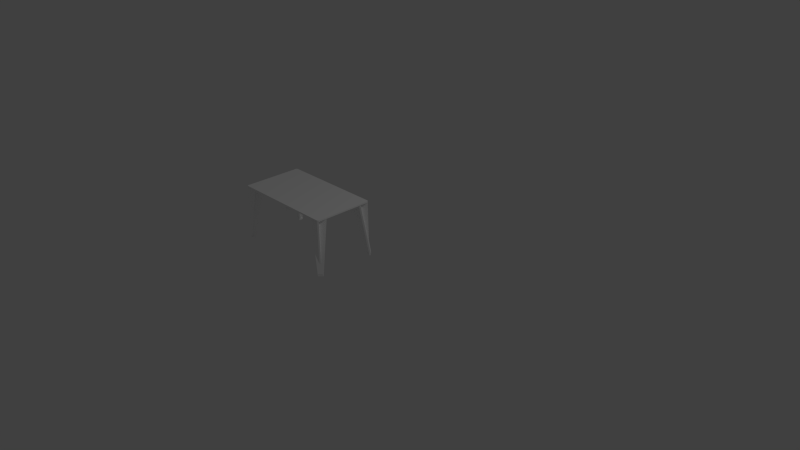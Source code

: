 # Source: furniture.blend  (saved by Blender 2.73.0; exported with 4.5.12 LTS)
import bpy
from mathutils import Matrix  # noqa: F401  (used for matrix-valued properties, if any)

bpy.ops.wm.read_factory_settings(use_empty=True)
scene = bpy.context.scene
scene.name = 'Scene'

# ---- collections
col_collection_1 = bpy.data.collections.new('Collection 1'); scene.collection.children.link(col_collection_1)

# ---- materials (node trees are filled in below, after node groups)
mat_material_001 = bpy.data.materials.new('Material.001')
mat_material_001.alpha_threshold = 0.0
mat_material_001.use_transparent_shadow = False
mat_material_001.diffuse_color = (1.0, 1.0, 1.0, 1.0)
mat_material_001.roughness = 0.5

# ---- node groups
ng_auto_smooth = bpy.data.node_groups.new('Auto Smooth', 'GeometryNodeTree')
_s = ng_auto_smooth.interface.new_socket(name='Geometry', in_out='OUTPUT', socket_type='NodeSocketGeometry')
_s = ng_auto_smooth.interface.new_socket(name='Geometry', in_out='INPUT', socket_type='NodeSocketGeometry')
_s = ng_auto_smooth.interface.new_socket(name='Angle', in_out='INPUT', socket_type='NodeSocketFloat')
_s.subtype = 'ANGLE'
_s.min_value = 0.0
_s.max_value = 3.142
ng_auto_smooth.is_modifier = True
_N = ng_auto_smooth.nodes; _L = ng_auto_smooth.links
n0 = _N.new('NodeGroupOutput'); n0.name = 'Group Output'; n0.location = (480, -100)
n1 = _N.new('NodeGroupInput'); n1.name = 'Group Input'; n1.location = (-420, -300)
n2 = _N.new('NodeGroupInput'); n2.name = 'Group Input.001'; n2.location = (-60, -100)
n3 = _N.new('GeometryNodeSetShadeSmooth'); n3.name = 'Set Shade Smooth'; n3.location = (120, -100)
n3.domain = 'EDGE'
n4 = _N.new('GeometryNodeSetShadeSmooth'); n4.name = 'Set Shade Smooth.001'; n4.location = (300, -100)
n5 = _N.new('GeometryNodeInputMeshEdgeAngle'); n5.name = 'Edge Angle'; n5.location = (-420, -220)
n6 = _N.new('GeometryNodeInputEdgeSmooth'); n6.name = 'Is Edge Smooth'; n6.location = (-60, -160)
n7 = _N.new('GeometryNodeInputShadeSmooth'); n7.name = 'Is Face Smooth'; n7.location = (-240, -340)
n8 = _N.new('FunctionNodeBooleanMath'); n8.name = 'Boolean Math'; n8.location = (-60, -220)
n9 = _N.new('FunctionNodeCompare'); n9.name = 'Compare'; n9.location = (-240, -180)
n9.operation = 'LESS_EQUAL'
_L.new(n5.outputs[0], n9.inputs[0])
_L.new(n4.outputs[0], n0.inputs[0])
_L.new(n1.outputs[1], n9.inputs[1])
_L.new(n9.outputs[0], n8.inputs[0])
_L.new(n7.outputs[0], n8.inputs[1])
_L.new(n2.outputs[0], n3.inputs[0])
_L.new(n6.outputs[0], n3.inputs[1])
_L.new(n3.outputs[0], n4.inputs[0])
_L.new(n8.outputs[0], n3.inputs[2])
n0.is_active_output = True

# ---- material node trees

# ---- world
world_world = bpy.data.worlds.new('World'); scene.world = world_world
world_world.color = (0.05088, 0.05088, 0.05088)
world_world.use_sun_shadow = False
world_world.sun_shadow_jitter_overblur = 0.0
world_world.cycles.sampling_method = 'MANUAL'
world_world.cycles.sample_map_resolution = 256

# ---- cameras
cam_camera = bpy.data.cameras.new('Camera')
cam_camera.clip_end = 100.0
cam_camera.lens = 35.0
cam_camera.sensor_width = 32.0
cam_camera.sensor_height = 18.0
cam_camera.ortho_scale = 7.314
cam_camera.dof.focus_distance = 0.0
cam_camera.dof.aperture_fstop = 128.0

# ---- lights
light_lamp = bpy.data.lights.new('Lamp', 'POINT')
light_lamp.transmission_factor = 0.0
light_lamp.cutoff_distance = 30.0
light_lamp.energy = 100.0
light_lamp.shadow_buffer_clip_start = 1.001
light_lamp.shadow_soft_size = 0.1
light_lamp.shadow_maximum_resolution = 0.006
light_lamp.use_absolute_resolution = True
light_lamp.cycles.use_multiple_importance_sampling = False

# ---- meshes
me_object_11 = bpy.data.meshes.new('object_11')
me_object_11.from_pydata([(-1.533, -0.05166, 0.0), (-1.519, -0.0658, 0.0), (-1.519, -0.0658, 0.02), (-1.533, -0.05166, 0.02), (-1.467, -0.07954, 0.0), (-1.467, -0.07954, 0.02), (-1.453, -0.06561, 0.0), (-1.453, -0.06561, 0.02), (-1.467, -0.01414, 0.0), (-1.467, -0.01414, 0.02), (-1.481, -3.469e-17, 0.0), (-1.481, -3.469e-17, 0.02), (-0.04797, -0.03383, 0.7337), (-0.8414, -0.8273, 0.7337), (-0.8282, -0.8404, 0.7337), (-0.03479, -0.04701, 0.7337), (-0.804, -0.7899, 0.6377), (-0.7908, -0.803, 0.6377), (-0.7994, -0.7852, 0.6336), (-0.7862, -0.7984, 0.6336), (-0.1738, -0.1597, 0.5867), (-0.1607, -0.1729, 0.5867), (-0.1686, -0.1545, 0.5804), (-0.1554, -0.1677, 0.5804), (-0.07965, -0.0655, 0.02), (-0.06647, -0.07868, 0.02), (-0.04797, -0.03383, 0.02), (-0.03479, -0.04701, 0.02), (-1.485, -0.03383, 0.7337), (-1.485, -0.03383, 0.02), (-1.498, -0.04701, 0.02), (-1.498, -0.04701, 0.7337), (-1.453, -0.0655, 0.02), (-1.466, -0.07868, 0.02), (-1.364, -0.1545, 0.5804), (-1.377, -0.1677, 0.5804), (-1.359, -0.1597, 0.5867), (-1.372, -0.1729, 0.5867), (-0.7335, -0.7852, 0.6336), (-0.7466, -0.7984, 0.6336), (-0.7288, -0.7899, 0.6377), (-0.742, -0.803, 0.6377), (-0.6914, -0.8273, 0.7337), (-0.7046, -0.8404, 0.7337), (-0.0001567, -0.8234, 0.02295), (-0.05181, -0.8751, 0.02295), (-0.0658, -0.8611, 0.02), (-0.01414, -0.8094, 0.02), (-0.1681, -0.8413, 0.7337), (-0.1821, -0.8273, 0.7307), (-0.03391, -0.7071, 0.7337), (-0.04789, -0.6931, 0.7307), (-1.533, -0.8234, 0.02295), (-1.499, -0.7071, 0.7337), (-1.485, -0.6931, 0.7307), (-1.519, -0.8094, 0.02), (-1.365, -0.8413, 0.7337), (-1.351, -0.8273, 0.7307), (-1.481, -0.8751, 0.02295), (-1.467, -0.8611, 0.02), (-1.485, -0.8414, 0.7337), (-0.6914, -0.04797, 0.7337), (-0.7046, -0.03479, 0.7337), (-1.498, -0.8282, 0.7337), (-0.7288, -0.08537, 0.6377), (-0.742, -0.07219, 0.6377), (-0.7335, -0.09002, 0.6336), (-0.7466, -0.07684, 0.6336), (-1.359, -0.7155, 0.5867), (-1.372, -0.7024, 0.5867), (-1.364, -0.7208, 0.5804), (-1.377, -0.7076, 0.5804), (-1.453, -0.8097, 0.02), (-1.466, -0.7965, 0.02), (-1.485, -0.8414, 0.02), (-1.498, -0.8282, 0.02), (-1.533, -0.8236, 0.0), (-1.481, -0.8752, 0.0), (-1.481, -0.8752, 0.02), (-1.533, -0.8236, 0.02), (-1.467, -0.8611, 0.0), (-1.467, -0.8611, 0.02), (-1.453, -0.8096, 0.0), (-1.453, -0.8096, 0.02), (-1.467, -0.7957, 0.0), (-1.467, -0.7957, 0.02), (-1.519, -0.8094, 0.0), (-1.519, -0.8094, 0.02), (-0.0001567, -0.05181, 0.02295), (-0.03391, -0.1681, 0.7337), (-0.04789, -0.1821, 0.7307), (-0.01414, -0.0658, 0.02), (-0.1681, -0.03391, 0.7337), (-0.1821, -0.04789, 0.7307), (-0.05181, -0.0001566, 0.02295), (-0.0658, -0.01414, 0.02), (-1.137e-16, -0.8236, 0.0), (-0.01414, -0.8094, 0.0), (-0.01414, -0.8094, 0.02), (-1.137e-16, -0.8236, 0.02), (-0.06561, -0.7957, 0.0), (-0.06561, -0.7957, 0.02), (-0.07954, -0.8096, 0.0), (-0.07954, -0.8096, 0.02), (-0.0658, -0.8611, 0.0), (-0.0658, -0.8611, 0.02), (-0.05166, -0.8752, 0.0), (-0.05166, -0.8752, 0.02), (-0.04797, -0.8414, 0.7337), (-0.04797, -0.8414, 0.02), (-0.03479, -0.8282, 0.02), (-0.03479, -0.8282, 0.7337), (-0.07965, -0.8097, 0.02), (-0.06647, -0.7965, 0.02), (-0.1686, -0.7208, 0.5804), (-0.1554, -0.7076, 0.5804), (-0.1738, -0.7155, 0.5867), (-0.1607, -0.7024, 0.5867), (-0.7994, -0.09002, 0.6336), (-0.7862, -0.07684, 0.6336), (-0.804, -0.08537, 0.6377), (-0.7908, -0.07219, 0.6377), (-0.8414, -0.04797, 0.7337), (-0.8282, -0.03479, 0.7337), (-1.533, -0.05181, 0.02295), (-1.481, -0.0001566, 0.02295), (-1.467, -0.01414, 0.02), (-1.519, -0.0658, 0.02), (-1.365, -0.03391, 0.7337), (-1.351, -0.04789, 0.7307), (-1.499, -0.1681, 0.7337), (-1.485, -0.1821, 0.7307), (-1.137e-16, -0.05166, 0.0), (-0.05166, -3.469e-17, 0.0), (-0.05166, -3.469e-17, 0.02), (-1.137e-16, -0.05166, 0.02), (-0.0658, -0.01414, 0.0), (-0.0658, -0.01414, 0.02), (-0.07954, -0.06561, 0.0), (-0.07954, -0.06561, 0.02), (-0.06561, -0.07954, 0.0), (-0.06561, -0.07954, 0.02), (-0.01414, -0.0658, 0.0), (-0.01414, -0.0658, 0.02), (-1.499, -0.04797, 0.7537), (-1.485, -0.03383, 0.7537), (-1.485, -0.03383, 0.7337), (-1.499, -0.04797, 0.7337), (-0.04797, -0.03383, 0.7537), (-0.04797, -0.03383, 0.7337), (-0.03383, -0.04797, 0.7537), (-0.03383, -0.04797, 0.7337), (-0.03383, -0.8273, 0.7537), (-0.03383, -0.8273, 0.7337), (-0.04797, -0.8414, 0.7537), (-0.04797, -0.8414, 0.7337), (-1.485, -0.8414, 0.7537), (-1.485, -0.8414, 0.7337), (-1.499, -0.8273, 0.7537), (-1.499, -0.8273, 0.7337)], [], [(0, 1, 2, 3), (1, 4, 5, 2), (4, 6, 7, 5), (6, 8, 9, 7), (8, 10, 11, 9), (10, 0, 3, 11), (6, 1, 8), (10, 8, 0), (4, 1, 6), (0, 8, 1), (7, 9, 2), (11, 3, 9), (5, 7, 2), (3, 2, 9), (12, 13, 14, 15), (13, 16, 17, 14), (16, 18, 19, 17), (18, 20, 21, 19), (20, 22, 23, 21), (22, 24, 25, 23), (24, 26, 27, 25), (26, 12, 15, 27), (13, 20, 18), (18, 16, 13), (13, 12, 20), (22, 26, 24), (20, 12, 22), (26, 22, 12), (14, 19, 21), (19, 14, 17), (14, 21, 15), (23, 25, 27), (21, 23, 15), (27, 15, 23), (28, 29, 30, 31), (29, 32, 33, 30), (32, 34, 35, 33), (34, 36, 37, 35), (36, 38, 39, 37), (38, 40, 41, 39), (40, 42, 43, 41), (42, 28, 31, 43), (34, 32, 29), (36, 34, 28), (29, 28, 34), (42, 38, 36), (38, 42, 40), (28, 42, 36), (35, 30, 33), (37, 31, 35), (30, 35, 31), (43, 37, 39), (39, 41, 43), (31, 37, 43), (44, 45, 46, 47), (45, 48, 49, 46), (48, 50, 51, 49), (50, 44, 47, 51), (44, 50, 48), (48, 45, 44), (47, 49, 51), (49, 47, 46), (52, 53, 54, 55), (53, 56, 57, 54), (56, 58, 59, 57), (58, 52, 55, 59), (56, 52, 58), (52, 56, 53), (57, 59, 55), (55, 54, 57), (60, 61, 62, 63), (61, 64, 65, 62), (64, 66, 67, 65), (66, 68, 69, 67), (68, 70, 71, 69), (70, 72, 73, 71), (72, 74, 75, 73), (74, 60, 63, 75), (61, 68, 66), (66, 64, 61), (61, 60, 68), (70, 74, 72), (68, 60, 70), (74, 70, 60), (62, 67, 69), (67, 62, 65), (62, 69, 63), (71, 73, 75), (69, 71, 63), (75, 63, 71), (76, 77, 78, 79), (77, 80, 81, 78), (80, 82, 83, 81), (82, 84, 85, 83), (84, 86, 87, 85), (86, 76, 79, 87), (82, 86, 84), (76, 86, 80), (82, 80, 86), (77, 76, 80), (83, 85, 87), (79, 81, 87), (83, 87, 81), (78, 81, 79), (88, 89, 90, 91), (89, 92, 93, 90), (92, 94, 95, 93), (94, 88, 91, 95), (92, 88, 94), (88, 92, 89), (93, 95, 91), (91, 90, 93), (96, 97, 98, 99), (97, 100, 101, 98), (100, 102, 103, 101), (102, 104, 105, 103), (104, 106, 107, 105), (106, 96, 99, 107), (102, 97, 104), (106, 104, 96), (100, 97, 102), (96, 104, 97), (103, 105, 98), (107, 99, 105), (101, 103, 98), (99, 98, 105), (108, 109, 110, 111), (109, 112, 113, 110), (112, 114, 115, 113), (114, 116, 117, 115), (116, 118, 119, 117), (118, 120, 121, 119), (120, 122, 123, 121), (122, 108, 111, 123), (114, 112, 109), (116, 114, 108), (109, 108, 114), (122, 118, 116), (118, 122, 120), (108, 122, 116), (115, 110, 113), (117, 111, 115), (110, 115, 111), (123, 117, 119), (119, 121, 123), (111, 117, 123), (124, 125, 126, 127), (125, 128, 129, 126), (128, 130, 131, 129), (130, 124, 127, 131), (124, 130, 128), (128, 125, 124), (127, 129, 131), (129, 127, 126), (132, 133, 134, 135), (133, 136, 137, 134), (136, 138, 139, 137), (138, 140, 141, 139), (140, 142, 143, 141), (142, 132, 135, 143), (138, 142, 140), (132, 142, 136), (138, 136, 142), (133, 132, 136), (139, 141, 143), (135, 137, 143), (139, 143, 137), (134, 137, 135), (144, 145, 146, 147), (145, 148, 149, 146), (148, 150, 151, 149), (150, 152, 153, 151), (152, 154, 155, 153), (154, 156, 157, 155), (156, 158, 159, 157), (158, 144, 147, 159), (156, 145, 144), (144, 158, 156), (156, 148, 145), (154, 150, 148), (150, 154, 152), (156, 154, 148), (157, 147, 146), (147, 157, 159), (157, 146, 149), (155, 149, 151), (151, 153, 155), (157, 149, 155)])
me_object_11.polygons.foreach_set('use_smooth', [True] * 188)
_k = set([(0, 1), (0, 3), (0, 10), (1, 2), (1, 4), (2, 3), (2, 5), (3, 11), (4, 5), (4, 6), (5, 7), (6, 7), (6, 8), (7, 9), (8, 9), (8, 10), (9, 11), (10, 11), (12, 13), (12, 15), (12, 26), (13, 14), (13, 16), (14, 15), (14, 17), (15, 27), (16, 17), (16, 18), (17, 19), (18, 19), (18, 20), (19, 21), (20, 21), (20, 22), (21, 23), (22, 23), (22, 24), (23, 25), (24, 25), (24, 26), (25, 27), (26, 27), (28, 29), (28, 31), (28, 42), (29, 30), (29, 32), (30, 31), (30, 33), (31, 43), (32, 33), (32, 34), (33, 35), (34, 35), (34, 36), (35, 37), (36, 37), (36, 38), (37, 39), (38, 39), (38, 40), (39, 41), (40, 41), (40, 42), (41, 43), (42, 43), (44, 45), (44, 47), (44, 50), (45, 46), (45, 48), (46, 47), (46, 49), (47, 51), (48, 49), (48, 50), (49, 51), (50, 51), (52, 53), (52, 55), (52, 58), (53, 54), (53, 56), (54, 55), (54, 57), (55, 59), (56, 57), (56, 58), (57, 59), (58, 59), (60, 61), (60, 63), (60, 74), (61, 62), (61, 64), (62, 63), (62, 65), (63, 75), (64, 65), (64, 66), (65, 67), (66, 67), (66, 68), (67, 69), (68, 69), (68, 70), (69, 71), (70, 71), (70, 72), (71, 73), (72, 73), (72, 74), (73, 75), (74, 75), (76, 77), (76, 79), (76, 86), (77, 78), (77, 80), (78, 79), (78, 81), (79, 87), (80, 81), (80, 82), (81, 83), (82, 83), (82, 84), (83, 85), (84, 85), (84, 86), (85, 87), (86, 87), (88, 89), (88, 91), (88, 94), (89, 90), (89, 92), (90, 91), (90, 93), (91, 95), (92, 93), (92, 94), (93, 95), (94, 95), (96, 97), (96, 99), (96, 106), (97, 98), (97, 100), (98, 99), (98, 101), (99, 107), (100, 101), (100, 102), (101, 103), (102, 103), (102, 104), (103, 105), (104, 105), (104, 106), (105, 107), (106, 107), (108, 109), (108, 111), (108, 122), (109, 110), (109, 112), (110, 111), (110, 113), (111, 123), (112, 113), (112, 114), (113, 115), (114, 115), (114, 116), (115, 117), (116, 117), (116, 118), (117, 119), (118, 119), (118, 120), (119, 121), (120, 121), (120, 122), (121, 123), (122, 123), (124, 125), (124, 127), (124, 130), (125, 126), (125, 128), (126, 127), (126, 129), (127, 131), (128, 129), (128, 130), (129, 131), (130, 131), (132, 133), (132, 135), (132, 142), (133, 134), (133, 136), (134, 135), (134, 137), (135, 143), (136, 137), (136, 138), (137, 139), (138, 139), (138, 140), (139, 141), (140, 141), (140, 142), (141, 143), (142, 143), (144, 145), (144, 147), (144, 158), (145, 146), (145, 148), (146, 147), (146, 149), (147, 159), (148, 149), (148, 150), (149, 151), (150, 151), (150, 152), (151, 153), (152, 153), (152, 154), (153, 155), (154, 155), (154, 156), (155, 157), (156, 157), (156, 158), (157, 159), (158, 159)])
me_object_11.attributes.new('sharp_edge', 'BOOLEAN', 'EDGE').data.foreach_set('value', [ (min(e.vertices), max(e.vertices)) in _k for e in me_object_11.edges])
_uv = me_object_11.uv_layers.new(name='UVMap')
_uv.uv.foreach_set('vector', [0.0, 0.0, 0.08358, 0.0, 0.08358, 0.5657, 0.0, 0.5657, 0.08358, 0.0, 0.3062, 0.0, 0.3062, 0.5657, 0.08358, 0.5657, 0.3062, 0.0, 0.3885, 0.0, 0.3885, 0.5657, 0.3062, 0.5657, 0.3885, 0.0, 0.6111, 0.0, 0.6111, 0.5657, 0.3885, 0.5657, 0.6111, 0.0, 0.6947, 0.0, 0.6947, 0.5657, 0.6111, 0.5657, 0.6947, 0.0, 1.0, 0.0, 1.0, 0.5657, 0.6947, 0.5657, 0.1115, 0.5657, 0.3053, 0.8686, 0.0, 0.8686, 0.0, 1.0, 0.0, 0.8686, 0.3053, 1.0, 0.1938, 0.5657, 0.3053, 0.8686, 0.1115, 0.5657, 0.3053, 1.0, 0.0, 0.8686, 0.3053, 0.8686, 0.1115, 1.0, 0.0, 0.6971, 0.3053, 0.6971, 0.0, 0.5657, 0.3053, 0.5657, 0.0, 0.6971, 0.1938, 1.0, 0.1115, 1.0, 0.3053, 0.6971, 0.3053, 0.5657, 0.3053, 0.6971, 0.0, 0.6971, 0.0, 0.0, 0.3272, 0.0, 0.3272, 0.5064, 0.0, 0.5064, 0.3272, 0.0, 0.3591, 0.0, 0.3591, 0.5064, 0.3272, 0.5064, 0.3591, 0.0, 0.3614, 0.0, 0.3614, 0.5064, 0.3591, 0.5064, 0.3614, 0.0, 0.6196, 0.0, 0.6196, 0.5064, 0.3614, 0.5064, 0.6196, 0.0, 0.6225, 0.0, 0.6225, 0.5064, 0.6196, 0.5064, 0.6225, 0.0, 0.7899, 0.0, 0.7899, 0.5064, 0.6225, 0.5064, 0.7899, 0.0, 0.834, 0.0, 0.834, 0.5064, 0.7899, 0.5064, 0.834, 0.0, 1.0, 0.0, 1.0, 0.5064, 0.834, 0.5064, 0.0, 0.5064, 0.2722, 0.6081, 0.01715, 0.5757, 0.01715, 0.5757, 0.01525, 0.5728, 0.0, 0.5064, 0.0, 0.5064, 0.3236, 0.5064, 0.2722, 0.6081, 0.2744, 0.6124, 0.3236, 1.0, 0.3107, 1.0, 0.2722, 0.6081, 0.3236, 0.5064, 0.2744, 0.6124, 0.3236, 1.0, 0.2744, 0.6124, 0.3236, 0.5064, 0.0, 1.0, 0.01715, 0.9308, 0.2722, 0.8983, 0.01715, 0.9308, 0.0, 1.0, 0.01525, 0.9336, 0.0, 1.0, 0.2722, 0.8983, 0.3236, 1.0, 0.2744, 0.894, 0.3107, 0.5064, 0.3236, 0.5064, 0.2722, 0.8983, 0.2744, 0.894, 0.3236, 1.0, 0.3236, 0.5064, 0.3236, 1.0, 0.2744, 0.894, 0.0, 0.0, 0.166, 0.0, 0.166, 0.5064, 0.0, 0.5064, 0.166, 0.0, 0.2101, 0.0, 0.2101, 0.5064, 0.166, 0.5064, 0.2101, 0.0, 0.3775, 0.0, 0.3775, 0.5064, 0.2101, 0.5064, 0.3775, 0.0, 0.3804, 0.0, 0.3804, 0.5064, 0.3775, 0.5064, 0.3804, 0.0, 0.6386, 0.0, 0.6386, 0.5064, 0.3804, 0.5064, 0.6386, 0.0, 0.6409, 0.0, 0.6409, 0.5064, 0.6386, 0.5064, 0.6409, 0.0, 0.6728, 0.0, 0.6728, 0.5064, 0.6409, 0.5064, 0.6728, 0.0, 1.0, 0.0, 1.0, 0.5064, 0.6728, 0.5064, 0.0492, 0.6124, 0.01292, 1.0, 9.554e-08, 1.0, 0.05133, 0.6081, 0.0492, 0.6124, 0.0, 0.5064, 9.554e-08, 1.0, 0.0, 0.5064, 0.0492, 0.6124, 0.3236, 0.5064, 0.3064, 0.5757, 0.05133, 0.6081, 0.3064, 0.5757, 0.3236, 0.5064, 0.3083, 0.5728, 0.0, 0.5064, 0.3236, 0.5064, 0.05133, 0.6081, 0.0492, 0.894, 9.554e-08, 0.5064, 0.01292, 0.5064, 0.05133, 0.8983, 0.0, 1.0, 0.0492, 0.894, 9.554e-08, 0.5064, 0.0492, 0.894, 0.0, 1.0, 0.3236, 1.0, 0.05133, 0.8983, 0.3064, 0.9308, 0.3064, 0.9308, 0.3083, 0.9336, 0.3236, 1.0, 0.0, 1.0, 0.05133, 0.8983, 0.3236, 1.0, 0.0, 0.0, 0.04285, 0.0, 0.04285, 0.5251, 0.0, 0.5251, 0.04285, 0.0, 0.4657, 0.0, 0.4657, 0.5251, 0.04285, 0.5251, 0.4657, 0.0, 0.5771, 0.0, 0.5771, 0.5251, 0.4657, 0.5251, 0.5771, 0.0, 1.0, 0.0, 1.0, 0.5251, 0.5771, 0.5251, 0.4229, 1.0, 0.0, 1.0, 0.009019, 0.5251, 0.009019, 0.5251, 0.4264, 0.8173, 0.4229, 1.0, 0.9965, 0.5251, 0.5827, 1.0, 0.5736, 0.5251, 0.5827, 1.0, 0.9965, 0.5251, 1.0, 0.7078, 0.0, 0.0, 0.4229, 0.0, 0.4229, 0.5251, 0.0, 0.5251, 0.4229, 0.0, 0.5343, 0.0, 0.5343, 0.5251, 0.4229, 0.5251, 0.5343, 0.0, 0.9571, 0.0, 0.9571, 0.5251, 0.5343, 0.5251, 0.9571, 0.0, 1.0, 0.0, 1.0, 0.5251, 0.9571, 0.5251, 0.4173, 0.5251, 0.003471, 1.0, 0.0, 0.8173, 0.003471, 1.0, 0.4173, 0.5251, 0.4264, 1.0, 0.991, 1.0, 0.5736, 0.7078, 0.5771, 0.5251, 0.5771, 0.5251, 1.0, 0.5251, 0.991, 1.0, 0.0, 0.0, 0.3272, 0.0, 0.3272, 0.5064, 0.0, 0.5064, 0.3272, 0.0, 0.3591, 0.0, 0.3591, 0.5064, 0.3272, 0.5064, 0.3591, 0.0, 0.3614, 0.0, 0.3614, 0.5064, 0.3591, 0.5064, 0.3614, 0.0, 0.6196, 0.0, 0.6196, 0.5064, 0.3614, 0.5064, 0.6196, 0.0, 0.6225, 0.0, 0.6225, 0.5064, 0.6196, 0.5064, 0.6225, 0.0, 0.7899, 0.0, 0.7899, 0.5064, 0.6225, 0.5064, 0.7899, 0.0, 0.834, 0.0, 0.834, 0.5064, 0.7899, 0.5064, 0.834, 0.0, 1.0, 0.0, 1.0, 0.5064, 0.834, 0.5064, 0.0, 0.5064, 0.2722, 0.6081, 0.01715, 0.5757, 0.01715, 0.5757, 0.01525, 0.5728, 0.0, 0.5064, 0.0, 0.5064, 0.3236, 0.5064, 0.2722, 0.6081, 0.2744, 0.6124, 0.3236, 1.0, 0.3107, 1.0, 0.2722, 0.6081, 0.3236, 0.5064, 0.2744, 0.6124, 0.3236, 1.0, 0.2744, 0.6124, 0.3236, 0.5064, 0.0, 1.0, 0.01715, 0.9308, 0.2722, 0.8983, 0.01715, 0.9308, 0.0, 1.0, 0.01525, 0.9336, 0.0, 1.0, 0.2722, 0.8983, 0.3236, 1.0, 0.2744, 0.894, 0.3107, 0.5064, 0.3236, 0.5064, 0.2722, 0.8983, 0.2744, 0.894, 0.3236, 1.0, 0.3236, 0.5064, 0.3236, 1.0, 0.2744, 0.894, 0.0, 0.0, 0.3053, 0.0, 0.3053, 0.5657, 0.0, 0.5657, 0.3053, 0.0, 0.3889, 0.0, 0.3889, 0.5657, 0.3053, 0.5657, 0.3889, 0.0, 0.6115, 0.0, 0.6115, 0.5657, 0.3889, 0.5657, 0.6115, 0.0, 0.6938, 0.0, 0.6938, 0.5657, 0.6115, 0.5657, 0.6938, 0.0, 0.9164, 0.0, 0.9164, 0.5657, 0.6938, 0.5657, 0.9164, 0.0, 1.0, 0.0, 1.0, 0.5657, 0.9164, 0.5657, 0.1938, 0.5657, 0.0, 0.8686, 0.1115, 0.5657, 1.443e-06, 1.0, 0.0, 0.8686, 0.3053, 0.8686, 0.1938, 0.5657, 0.3053, 0.8686, 0.0, 0.8686, 0.3053, 1.0, 1.443e-06, 1.0, 0.3053, 0.8686, 0.1938, 1.0, 0.1115, 1.0, 0.0, 0.6971, 1.443e-06, 0.5657, 0.3053, 0.6971, 0.0, 0.6971, 0.1938, 1.0, 0.0, 0.6971, 0.3053, 0.6971, 0.3053, 0.5657, 0.3053, 0.6971, 1.443e-06, 0.5657, 0.0, 0.0, 0.4229, 0.0, 0.4229, 0.5251, 0.0, 0.5251, 0.4229, 0.0, 0.5343, 0.0, 0.5343, 0.5251, 0.4229, 0.5251, 0.5343, 0.0, 0.9571, 0.0, 0.9571, 0.5251, 0.5343, 0.5251, 0.9571, 0.0, 1.0, 0.0, 1.0, 0.5251, 0.9571, 0.5251, 0.4173, 0.5251, 0.003471, 1.0, 0.0, 0.8173, 0.003471, 1.0, 0.4173, 0.5251, 0.4264, 1.0, 0.991, 1.0, 0.5736, 0.7078, 0.5771, 0.5251, 0.5771, 0.5251, 1.0, 0.5251, 0.991, 1.0, 0.0, 0.0, 0.08358, 0.0, 0.08358, 0.5657, 0.0, 0.5657, 0.08358, 0.0, 0.3062, 0.0, 0.3062, 0.5657, 0.08358, 0.5657, 0.3062, 0.0, 0.3885, 0.0, 0.3885, 0.5657, 0.3062, 0.5657, 0.3885, 0.0, 0.6111, 0.0, 0.6111, 0.5657, 0.3885, 0.5657, 0.6111, 0.0, 0.6947, 0.0, 0.6947, 0.5657, 0.6111, 0.5657, 0.6947, 0.0, 1.0, 0.0, 1.0, 0.5657, 0.6947, 0.5657, 0.1115, 0.5657, 0.3053, 0.8686, 0.0, 0.8686, 0.0, 1.0, 0.0, 0.8686, 0.3053, 1.0, 0.1938, 0.5657, 0.3053, 0.8686, 0.1115, 0.5657, 0.3053, 1.0, 0.0, 0.8686, 0.3053, 0.8686, 0.1115, 1.0, 0.0, 0.6971, 0.3053, 0.6971, 0.0, 0.5657, 0.3053, 0.5657, 0.0, 0.6971, 0.1938, 1.0, 0.1115, 1.0, 0.3053, 0.6971, 0.3053, 0.5657, 0.3053, 0.6971, 0.0, 0.6971, 0.0, 0.0, 0.166, 0.0, 0.166, 0.5064, 0.0, 0.5064, 0.166, 0.0, 0.2101, 0.0, 0.2101, 0.5064, 0.166, 0.5064, 0.2101, 0.0, 0.3775, 0.0, 0.3775, 0.5064, 0.2101, 0.5064, 0.3775, 0.0, 0.3804, 0.0, 0.3804, 0.5064, 0.3775, 0.5064, 0.3804, 0.0, 0.6386, 0.0, 0.6386, 0.5064, 0.3804, 0.5064, 0.6386, 0.0, 0.6409, 0.0, 0.6409, 0.5064, 0.6386, 0.5064, 0.6409, 0.0, 0.6728, 0.0, 0.6728, 0.5064, 0.6409, 0.5064, 0.6728, 0.0, 1.0, 0.0, 1.0, 0.5064, 0.6728, 0.5064, 0.0492, 0.6124, 0.01292, 1.0, 9.554e-08, 1.0, 0.05133, 0.6081, 0.0492, 0.6124, 0.0, 0.5064, 9.554e-08, 1.0, 0.0, 0.5064, 0.0492, 0.6124, 0.3236, 0.5064, 0.3064, 0.5757, 0.05133, 0.6081, 0.3064, 0.5757, 0.3236, 0.5064, 0.3083, 0.5728, 0.0, 0.5064, 0.3236, 0.5064, 0.05133, 0.6081, 0.0492, 0.894, 9.554e-08, 0.5064, 0.01292, 0.5064, 0.05133, 0.8983, 0.0, 1.0, 0.0492, 0.894, 9.554e-08, 0.5064, 0.0492, 0.894, 0.0, 1.0, 0.3236, 1.0, 0.05133, 0.8983, 0.3064, 0.9308, 0.3064, 0.9308, 0.3083, 0.9336, 0.3236, 1.0, 0.0, 1.0, 0.05133, 0.8983, 0.3236, 1.0, 0.0, 0.0, 0.04285, 0.0, 0.04285, 0.5251, 0.0, 0.5251, 0.04285, 0.0, 0.4657, 0.0, 0.4657, 0.5251, 0.04285, 0.5251, 0.4657, 0.0, 0.5771, 0.0, 0.5771, 0.5251, 0.4657, 0.5251, 0.5771, 0.0, 1.0, 0.0, 1.0, 0.5251, 0.5771, 0.5251, 0.4229, 1.0, 0.0, 1.0, 0.009019, 0.5251, 0.009019, 0.5251, 0.4264, 0.8173, 0.4229, 1.0, 0.9965, 0.5251, 0.5827, 1.0, 0.5736, 0.5251, 0.5827, 1.0, 0.9965, 0.5251, 1.0, 0.7078, 0.0, 0.0, 0.3053, 0.0, 0.3053, 0.5657, 0.0, 0.5657, 0.3053, 0.0, 0.3889, 0.0, 0.3889, 0.5657, 0.3053, 0.5657, 0.3889, 0.0, 0.6115, 0.0, 0.6115, 0.5657, 0.3889, 0.5657, 0.6115, 0.0, 0.6938, 0.0, 0.6938, 0.5657, 0.6115, 0.5657, 0.6938, 0.0, 0.9164, 0.0, 0.9164, 0.5657, 0.6938, 0.5657, 0.9164, 0.0, 1.0, 0.0, 1.0, 0.5657, 0.9164, 0.5657, 0.1938, 0.5657, 0.0, 0.8686, 0.1115, 0.5657, 1.443e-06, 1.0, 0.0, 0.8686, 0.3053, 0.8686, 0.1938, 0.5657, 0.3053, 0.8686, 0.0, 0.8686, 0.3053, 1.0, 1.443e-06, 1.0, 0.3053, 0.8686, 0.1938, 1.0, 0.1115, 1.0, 0.0, 0.6971, 1.443e-06, 0.5657, 0.3053, 0.6971, 0.0, 0.6971, 0.1938, 1.0, 0.0, 0.6971, 0.3053, 0.6971, 0.3053, 0.5657, 0.3053, 0.6971, 1.443e-06, 0.5657, 0.0, 0.0, 0.004432, 0.0, 0.004432, 0.5061, 0.0, 0.5061, 0.004432, 0.0, 0.3229, 0.0, 0.3229, 0.5061, 0.004432, 0.5061, 0.3229, 0.0, 0.3273, 0.0, 0.3273, 0.5061, 0.3229, 0.5061, 0.3273, 0.0, 0.5, 0.0, 0.5, 0.5061, 0.3273, 0.5061, 0.5, 0.0, 0.5044, 0.0, 0.5044, 0.5061, 0.5, 0.5061, 0.5044, 0.0, 0.8229, 0.0, 0.8229, 0.5061, 0.5044, 0.5061, 0.8229, 0.0, 0.8273, 0.0, 0.8273, 0.5061, 0.8229, 0.5061, 0.8273, 0.0, 1.0, 0.0, 1.0, 0.5061, 0.8273, 0.5061, 0.003134, 0.5061, 0.003134, 1.0, 0.0, 0.9914, 0.0, 0.9914, 0.0, 0.5148, 0.003134, 0.5061, 0.003134, 0.5061, 0.3216, 1.0, 0.003134, 1.0, 0.3216, 0.5061, 0.3247, 0.9914, 0.3216, 1.0, 0.3247, 0.9914, 0.3216, 0.5061, 0.3247, 0.5148, 0.003134, 0.5061, 0.3216, 0.5061, 0.3216, 1.0, 0.003134, 1.0, 0.0, 0.5148, 0.003134, 0.5061, 0.0, 0.5148, 0.003134, 1.0, 0.0, 0.9914, 0.003134, 1.0, 0.003134, 0.5061, 0.3216, 0.5061, 0.3216, 1.0, 0.3216, 0.5061, 0.3247, 0.5148, 0.3247, 0.5148, 0.3247, 0.9914, 0.3216, 1.0, 0.003134, 1.0, 0.3216, 0.5061, 0.3216, 1.0])
me_object_11.materials.append(mat_material_001)
me_object_11.use_remesh_preserve_volume = False
me_object_11.use_remesh_preserve_attributes = False
me_object_11.use_mirror_vertex_groups = False
me_object_11.update()

# ---- objects
ob_object_11 = bpy.data.objects.new('object_11', me_object_11)
ob_lamp = bpy.data.objects.new('Lamp', light_lamp)
ob_camera = bpy.data.objects.new('Camera', cam_camera)

# ---- transforms, parenting, visibility, modifiers, constraints
ob_object_11.location = (0.0, 0.0, 0.0)
ob_object_11.rotation_euler = (1.192e-07, -0.0, 0.0)
ob_object_11.lineart.crease_threshold = 0.0
_m = ob_object_11.modifiers.new('Auto Smooth', 'NODES')
_m.node_group = ng_auto_smooth
_gi = [s.identifier for s in ng_auto_smooth.interface.items_tree if s.item_type == 'SOCKET' and s.in_out == 'INPUT']
_m[_gi[1]] = 3.142  # Angle
ob_lamp.location = (4.076, 1.005, 5.904)
ob_lamp.rotation_euler = (0.6503, 0.05522, 1.866)
ob_lamp.lock_rotations_4d = False
ob_lamp.empty_display_type = 'ARROWS'
ob_lamp.color = (0.0, 0.0, 0.0, 0.0)
ob_lamp.lineart.crease_threshold = 0.0
ob_camera.location = (7.481, -6.508, 5.344)
ob_camera.rotation_euler = (1.109, 0.01082, 0.8149)
ob_camera.lock_rotations_4d = False
ob_camera.empty_display_type = 'ARROWS'
ob_camera.color = (0.0, 0.0, 0.0, 0.0)
ob_camera.display_type = 'WIRE'
ob_camera.lineart.crease_threshold = 0.0

# ---- collection membership
col_collection_1.objects.link(ob_object_11)
col_collection_1.objects.link(ob_lamp)
col_collection_1.objects.link(ob_camera)

# ---- scene / render settings (as saved in the file)
scene.camera = ob_camera
scene.frame_start = 1; scene.frame_end = 250; scene.frame_set(1)
scene.render.engine = 'BLENDER_EEVEE_NEXT'
scene.render.resolution_percentage = 50
scene.render.dither_intensity = 0.0
scene.cycles.use_denoising = False
scene.cycles.samples = 10
scene.cycles.sampling_pattern = 'TABULATED_SOBOL'
scene.cycles.light_sampling_threshold = 0.0
scene.cycles.use_adaptive_sampling = False
scene.cycles.use_light_tree = False
scene.cycles.blur_glossy = 0.0
scene.cycles.pixel_filter_type = 'GAUSSIAN'
scene.cycles.sample_clamp_indirect = 0.0
scene.view_settings.view_transform = 'Standard'
bpy.context.view_layer.update()

